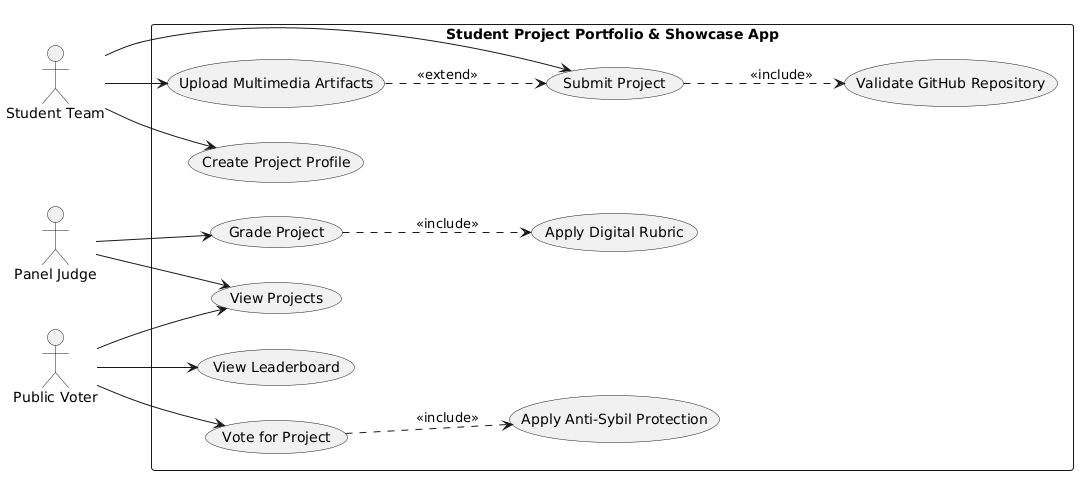

The diagram above was rendered by PlantUML. Its source (embedded in the PNG):
@startuml
left to right direction

actor "Student Team" as Student
actor "Panel Judge" as Judge
actor "Public Voter" as Voter

rectangle "Student Project Portfolio & Showcase App" {

    usecase "Create Project Profile" as UC1
    usecase "Submit Project" as UC2
    usecase "Validate GitHub Repository" as UC3
    usecase "Upload Multimedia Artifacts" as UC4
    usecase "View Projects" as UC5
    usecase "Grade Project" as UC6
    usecase "Apply Digital Rubric" as UC7
    usecase "Vote for Project" as UC8
    usecase "Apply Anti-Sybil Protection" as UC9
    usecase "View Leaderboard" as UC10
}

Student --> UC1
Student --> UC2
Student --> UC4

Judge --> UC5
Judge --> UC6

Voter --> UC5
Voter --> UC8
Voter --> UC10

UC2 ..> UC3 : <<include>>
UC6 ..> UC7 : <<include>>
UC8 ..> UC9 : <<include>>

UC4 ..> UC2 : <<extend>>
@enduml